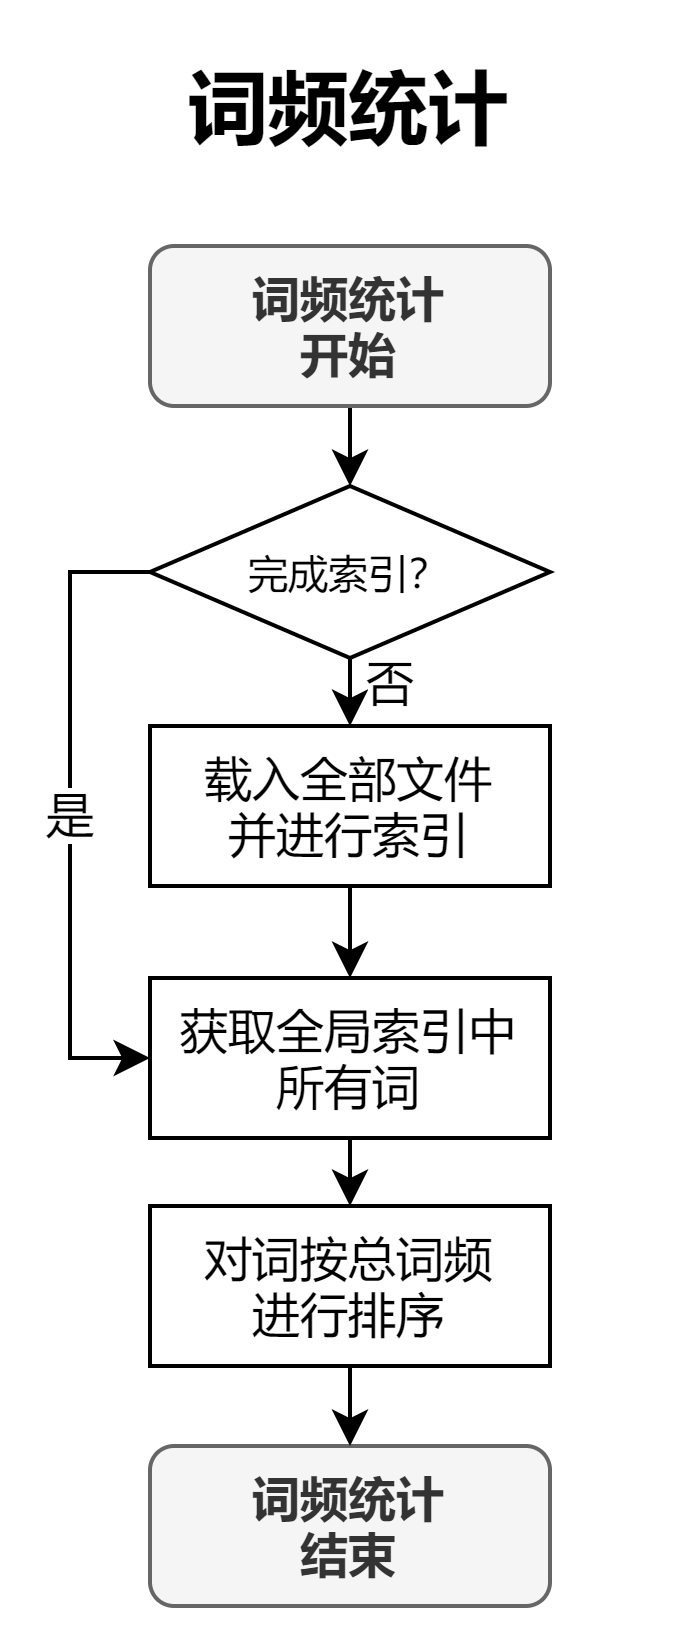

The diagram above was exported from draw.io. Its source (the exported page's mxGraphModel, read from the mxfile embedded in the PNG):
<mxGraphModel dx="813" dy="470" grid="1" gridSize="10" guides="1" tooltips="1" connect="1" arrows="1" fold="1" page="1" pageScale="1" pageWidth="1169" pageHeight="1654" math="0" shadow="0">
  <root>
    <mxCell id="SQBqKLmsa8n8Eva7up9G-0" />
    <mxCell id="SQBqKLmsa8n8Eva7up9G-1" parent="SQBqKLmsa8n8Eva7up9G-0" />
    <mxCell id="SQBqKLmsa8n8Eva7up9G-2" style="edgeStyle=orthogonalEdgeStyle;rounded=0;orthogonalLoop=1;jettySize=auto;html=1;exitX=0.5;exitY=1;exitDx=0;exitDy=0;entryX=0.5;entryY=0;entryDx=0;entryDy=0;fontSize=12;" edge="1" parent="SQBqKLmsa8n8Eva7up9G-1" source="SQBqKLmsa8n8Eva7up9G-3" target="ZwcTqlvAPqy7_BE6Qw2o-5">
      <mxGeometry relative="1" as="geometry">
        <mxPoint x="190" y="740" as="targetPoint" />
      </mxGeometry>
    </mxCell>
    <mxCell id="SQBqKLmsa8n8Eva7up9G-3" value="词频统计&lt;br&gt;开始" style="rounded=1;whiteSpace=wrap;html=1;fontSize=12;fontStyle=1;fillColor=#f5f5f5;strokeColor=#666666;fontColor=#333333;" vertex="1" parent="SQBqKLmsa8n8Eva7up9G-1">
      <mxGeometry x="140" y="680" width="100" height="40" as="geometry" />
    </mxCell>
    <mxCell id="SQBqKLmsa8n8Eva7up9G-4" value="词频统计&lt;br&gt;结束" style="rounded=1;whiteSpace=wrap;html=1;fontSize=12;fontStyle=1;fillColor=#f5f5f5;strokeColor=#666666;fontColor=#333333;" vertex="1" parent="SQBqKLmsa8n8Eva7up9G-1">
      <mxGeometry x="140" y="980" width="100" height="40" as="geometry" />
    </mxCell>
    <mxCell id="SQBqKLmsa8n8Eva7up9G-5" value="词频统计" style="text;html=1;align=center;verticalAlign=middle;whiteSpace=wrap;rounded=0;fontSize=20;fontStyle=1;strokeWidth=2;" vertex="1" parent="SQBqKLmsa8n8Eva7up9G-1">
      <mxGeometry x="120" y="630" width="140" height="30" as="geometry" />
    </mxCell>
    <mxCell id="SQBqKLmsa8n8Eva7up9G-10" style="edgeStyle=orthogonalEdgeStyle;rounded=0;orthogonalLoop=1;jettySize=auto;html=1;exitX=0.5;exitY=1;exitDx=0;exitDy=0;entryX=0.5;entryY=0;entryDx=0;entryDy=0;fontSize=12;" edge="1" parent="SQBqKLmsa8n8Eva7up9G-1" source="ZwcTqlvAPqy7_BE6Qw2o-2" target="SQBqKLmsa8n8Eva7up9G-13">
      <mxGeometry relative="1" as="geometry">
        <mxPoint x="190" y="900" as="sourcePoint" />
      </mxGeometry>
    </mxCell>
    <mxCell id="SQBqKLmsa8n8Eva7up9G-12" style="edgeStyle=orthogonalEdgeStyle;rounded=0;orthogonalLoop=1;jettySize=auto;html=1;exitX=0.5;exitY=1;exitDx=0;exitDy=0;entryX=0.5;entryY=0;entryDx=0;entryDy=0;fontSize=12;" edge="1" parent="SQBqKLmsa8n8Eva7up9G-1" source="SQBqKLmsa8n8Eva7up9G-13" target="SQBqKLmsa8n8Eva7up9G-4">
      <mxGeometry relative="1" as="geometry" />
    </mxCell>
    <mxCell id="SQBqKLmsa8n8Eva7up9G-13" value="对词按总词频&lt;br&gt;进行排序" style="rounded=0;whiteSpace=wrap;html=1;fontSize=12;" vertex="1" parent="SQBqKLmsa8n8Eva7up9G-1">
      <mxGeometry x="140" y="920" width="100" height="40" as="geometry" />
    </mxCell>
    <mxCell id="ZwcTqlvAPqy7_BE6Qw2o-0" style="edgeStyle=orthogonalEdgeStyle;rounded=0;orthogonalLoop=1;jettySize=auto;html=1;exitX=0.5;exitY=1;exitDx=0;exitDy=0;entryX=0.5;entryY=0;entryDx=0;entryDy=0;fontSize=12;" edge="1" parent="SQBqKLmsa8n8Eva7up9G-1" source="ZwcTqlvAPqy7_BE6Qw2o-1" target="ZwcTqlvAPqy7_BE6Qw2o-2">
      <mxGeometry relative="1" as="geometry" />
    </mxCell>
    <mxCell id="ZwcTqlvAPqy7_BE6Qw2o-1" value="载入全部文件&lt;br&gt;并进行索引" style="rounded=0;whiteSpace=wrap;html=1;fontSize=12;" vertex="1" parent="SQBqKLmsa8n8Eva7up9G-1">
      <mxGeometry x="140" y="800" width="100" height="40" as="geometry" />
    </mxCell>
    <mxCell id="ZwcTqlvAPqy7_BE6Qw2o-2" value="获取全局索引中&lt;br&gt;所有词" style="rounded=0;whiteSpace=wrap;html=1;fontSize=12;" vertex="1" parent="SQBqKLmsa8n8Eva7up9G-1">
      <mxGeometry x="140" y="863" width="100" height="40" as="geometry" />
    </mxCell>
    <mxCell id="ZwcTqlvAPqy7_BE6Qw2o-3" value="否" style="edgeStyle=orthogonalEdgeStyle;rounded=0;orthogonalLoop=1;jettySize=auto;html=1;exitX=0.5;exitY=1;exitDx=0;exitDy=0;entryX=0.5;entryY=0;entryDx=0;entryDy=0;fontSize=12;" edge="1" parent="SQBqKLmsa8n8Eva7up9G-1" source="ZwcTqlvAPqy7_BE6Qw2o-5" target="ZwcTqlvAPqy7_BE6Qw2o-1">
      <mxGeometry x="-0.2941" y="10" relative="1" as="geometry">
        <mxPoint as="offset" />
      </mxGeometry>
    </mxCell>
    <mxCell id="ZwcTqlvAPqy7_BE6Qw2o-4" value="是" style="edgeStyle=orthogonalEdgeStyle;rounded=0;orthogonalLoop=1;jettySize=auto;html=1;exitX=0;exitY=0.5;exitDx=0;exitDy=0;entryX=0;entryY=0.5;entryDx=0;entryDy=0;fontSize=12;" edge="1" parent="SQBqKLmsa8n8Eva7up9G-1" source="ZwcTqlvAPqy7_BE6Qw2o-5" target="ZwcTqlvAPqy7_BE6Qw2o-2">
      <mxGeometry relative="1" as="geometry" />
    </mxCell>
    <mxCell id="ZwcTqlvAPqy7_BE6Qw2o-5" value="完成索引？" style="rhombus;whiteSpace=wrap;html=1;fontSize=10;" vertex="1" parent="SQBqKLmsa8n8Eva7up9G-1">
      <mxGeometry x="140" y="740" width="100" height="43" as="geometry" />
    </mxCell>
  </root>
</mxGraphModel>